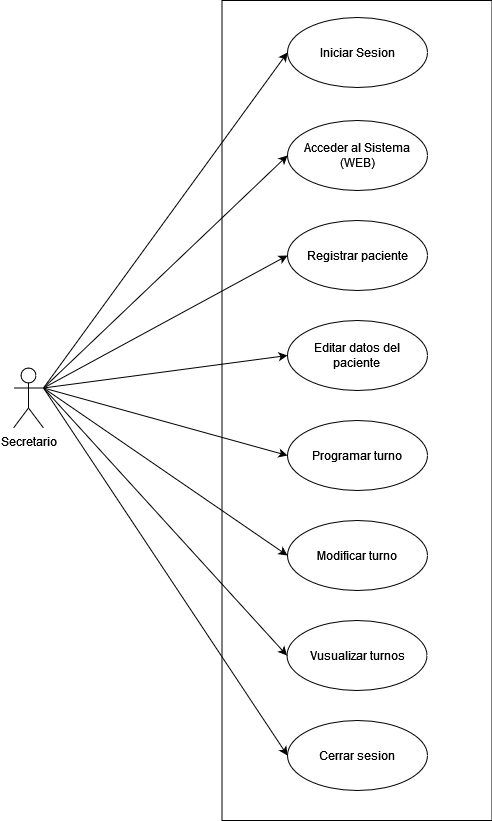

The diagram above was exported from draw.io. Its source (the exported page's mxGraphModel, read from the mxfile embedded in the PNG):
<mxGraphModel dx="1434" dy="774" grid="1" gridSize="10" guides="1" tooltips="1" connect="1" arrows="1" fold="1" page="1" pageScale="1" pageWidth="827" pageHeight="1169" math="0" shadow="0">
  <root>
    <mxCell id="aYE80Pz337pztQJeUPcX-0" />
    <mxCell id="aYE80Pz337pztQJeUPcX-1" parent="aYE80Pz337pztQJeUPcX-0" />
    <mxCell id="aYE80Pz337pztQJeUPcX-2" value="" style="html=1;" vertex="1" parent="aYE80Pz337pztQJeUPcX-1">
      <mxGeometry x="278.5" y="40" width="270" height="820" as="geometry" />
    </mxCell>
    <mxCell id="aYE80Pz337pztQJeUPcX-3" style="rounded=0;orthogonalLoop=1;jettySize=auto;html=1;exitX=1;exitY=0.3333333333333333;exitDx=0;exitDy=0;exitPerimeter=0;entryX=0;entryY=0.5;entryDx=0;entryDy=0;" edge="1" parent="aYE80Pz337pztQJeUPcX-1" target="aYE80Pz337pztQJeUPcX-28">
      <mxGeometry relative="1" as="geometry">
        <mxPoint x="100" y="427.5" as="sourcePoint" />
      </mxGeometry>
    </mxCell>
    <mxCell id="aYE80Pz337pztQJeUPcX-4" style="rounded=0;orthogonalLoop=1;jettySize=auto;html=1;exitX=1;exitY=0.3333333333333333;exitDx=0;exitDy=0;exitPerimeter=0;entryX=0;entryY=0.5;entryDx=0;entryDy=0;endArrow=classic;endFill=1;" edge="1" parent="aYE80Pz337pztQJeUPcX-1" target="aYE80Pz337pztQJeUPcX-21">
      <mxGeometry relative="1" as="geometry">
        <mxPoint x="100" y="427.5" as="sourcePoint" />
      </mxGeometry>
    </mxCell>
    <mxCell id="aYE80Pz337pztQJeUPcX-5" style="rounded=0;orthogonalLoop=1;jettySize=auto;html=1;exitX=1;exitY=0.3333333333333333;exitDx=0;exitDy=0;exitPerimeter=0;entryX=0;entryY=0.5;entryDx=0;entryDy=0;endArrow=classic;endFill=1;" edge="1" parent="aYE80Pz337pztQJeUPcX-1" target="aYE80Pz337pztQJeUPcX-22">
      <mxGeometry relative="1" as="geometry">
        <mxPoint x="100" y="427.5" as="sourcePoint" />
      </mxGeometry>
    </mxCell>
    <mxCell id="aYE80Pz337pztQJeUPcX-6" style="rounded=0;orthogonalLoop=1;jettySize=auto;html=1;exitX=1;exitY=0.3333333333333333;exitDx=0;exitDy=0;exitPerimeter=0;entryX=0;entryY=0.5;entryDx=0;entryDy=0;endArrow=classic;endFill=1;" edge="1" parent="aYE80Pz337pztQJeUPcX-1" target="aYE80Pz337pztQJeUPcX-27">
      <mxGeometry relative="1" as="geometry">
        <mxPoint x="100" y="427.5" as="sourcePoint" />
      </mxGeometry>
    </mxCell>
    <mxCell id="aYE80Pz337pztQJeUPcX-7" style="rounded=0;orthogonalLoop=1;jettySize=auto;html=1;exitX=1;exitY=0.3333333333333333;exitDx=0;exitDy=0;exitPerimeter=0;entryX=0;entryY=0.5;entryDx=0;entryDy=0;" edge="1" parent="aYE80Pz337pztQJeUPcX-1" target="aYE80Pz337pztQJeUPcX-25">
      <mxGeometry relative="1" as="geometry">
        <mxPoint x="100" y="427.5" as="sourcePoint" />
      </mxGeometry>
    </mxCell>
    <mxCell id="aYE80Pz337pztQJeUPcX-8" style="rounded=0;orthogonalLoop=1;jettySize=auto;html=1;exitX=1;exitY=0.3333333333333333;exitDx=0;exitDy=0;exitPerimeter=0;entryX=0;entryY=0.5;entryDx=0;entryDy=0;" edge="1" parent="aYE80Pz337pztQJeUPcX-1" target="aYE80Pz337pztQJeUPcX-24">
      <mxGeometry relative="1" as="geometry">
        <mxPoint x="100" y="427.5" as="sourcePoint" />
      </mxGeometry>
    </mxCell>
    <mxCell id="aYE80Pz337pztQJeUPcX-9" style="rounded=0;orthogonalLoop=1;jettySize=auto;html=1;exitX=1;exitY=0.3333333333333333;exitDx=0;exitDy=0;exitPerimeter=0;entryX=0;entryY=0.5;entryDx=0;entryDy=0;" edge="1" parent="aYE80Pz337pztQJeUPcX-1" target="aYE80Pz337pztQJeUPcX-23">
      <mxGeometry relative="1" as="geometry">
        <mxPoint x="100" y="427.5" as="sourcePoint" />
      </mxGeometry>
    </mxCell>
    <mxCell id="aYE80Pz337pztQJeUPcX-10" style="rounded=0;orthogonalLoop=1;jettySize=auto;html=1;exitX=1;exitY=0.3333333333333333;exitDx=0;exitDy=0;exitPerimeter=0;entryX=0;entryY=0.5;entryDx=0;entryDy=0;" edge="1" parent="aYE80Pz337pztQJeUPcX-1" target="aYE80Pz337pztQJeUPcX-26">
      <mxGeometry relative="1" as="geometry">
        <mxPoint x="100" y="427.5" as="sourcePoint" />
      </mxGeometry>
    </mxCell>
    <mxCell id="aYE80Pz337pztQJeUPcX-20" value="Secretario" style="shape=umlActor;verticalLabelPosition=bottom;verticalAlign=top;html=1;" vertex="1" parent="aYE80Pz337pztQJeUPcX-1">
      <mxGeometry x="70" y="407.5" width="30" height="60" as="geometry" />
    </mxCell>
    <mxCell id="aYE80Pz337pztQJeUPcX-21" value="Iniciar Sesion" style="ellipse;whiteSpace=wrap;html=1;" vertex="1" parent="aYE80Pz337pztQJeUPcX-1">
      <mxGeometry x="344" y="57" width="140" height="70" as="geometry" />
    </mxCell>
    <mxCell id="aYE80Pz337pztQJeUPcX-22" value="Acceder al Sistema (WEB)" style="ellipse;whiteSpace=wrap;html=1;" vertex="1" parent="aYE80Pz337pztQJeUPcX-1">
      <mxGeometry x="344" y="160" width="140" height="70" as="geometry" />
    </mxCell>
    <mxCell id="aYE80Pz337pztQJeUPcX-23" value="Programar turno" style="ellipse;whiteSpace=wrap;html=1;" vertex="1" parent="aYE80Pz337pztQJeUPcX-1">
      <mxGeometry x="344" y="460" width="140" height="70" as="geometry" />
    </mxCell>
    <mxCell id="aYE80Pz337pztQJeUPcX-24" value="&lt;div&gt;Editar datos del &lt;br&gt;&lt;/div&gt;&lt;div&gt;paciente&lt;/div&gt;" style="ellipse;whiteSpace=wrap;html=1;" vertex="1" parent="aYE80Pz337pztQJeUPcX-1">
      <mxGeometry x="344" y="360" width="140" height="70" as="geometry" />
    </mxCell>
    <mxCell id="aYE80Pz337pztQJeUPcX-25" value="Registrar paciente" style="ellipse;whiteSpace=wrap;html=1;" vertex="1" parent="aYE80Pz337pztQJeUPcX-1">
      <mxGeometry x="344" y="260" width="140" height="70" as="geometry" />
    </mxCell>
    <mxCell id="aYE80Pz337pztQJeUPcX-26" value="Modificar turno" style="ellipse;whiteSpace=wrap;html=1;" vertex="1" parent="aYE80Pz337pztQJeUPcX-1">
      <mxGeometry x="344" y="560" width="140" height="70" as="geometry" />
    </mxCell>
    <mxCell id="aYE80Pz337pztQJeUPcX-27" value="Vusualizar turnos" style="ellipse;whiteSpace=wrap;html=1;" vertex="1" parent="aYE80Pz337pztQJeUPcX-1">
      <mxGeometry x="343.5" y="660" width="140" height="70" as="geometry" />
    </mxCell>
    <mxCell id="aYE80Pz337pztQJeUPcX-28" value="Cerrar sesion" style="ellipse;whiteSpace=wrap;html=1;" vertex="1" parent="aYE80Pz337pztQJeUPcX-1">
      <mxGeometry x="344" y="760" width="140" height="70" as="geometry" />
    </mxCell>
  </root>
</mxGraphModel>